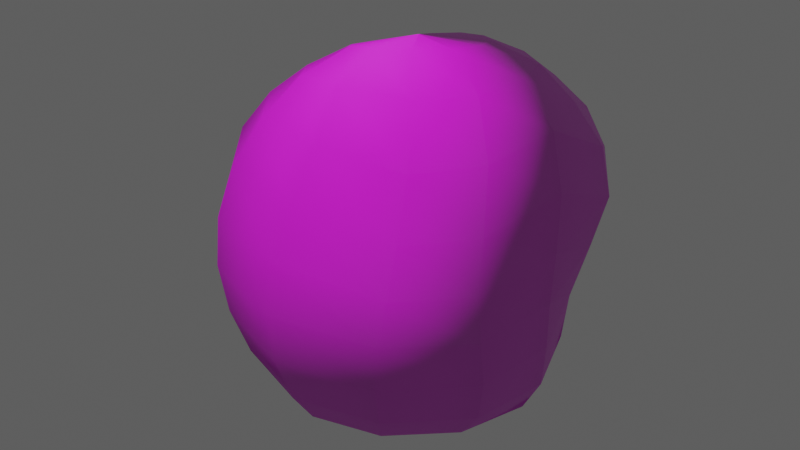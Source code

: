 # Source: asteroid.blend  (saved by Blender 3.1.7; exported with 4.5.12 LTS)
import bpy
from mathutils import Matrix  # noqa: F401  (used for matrix-valued properties, if any)

bpy.ops.wm.read_factory_settings(use_empty=True)
scene = bpy.context.scene
scene.name = 'Scene'

# ---- collections
col_collection = bpy.data.collections.new('Collection'); scene.collection.children.link(col_collection)

# ---- images (referenced by path relative to the original .blend; pixels are not part of the script)
import os
ASSET_DIR = os.environ.get("B2B_ASSET_DIR", "")  # directory of the original .blend (textures are referenced by path, not embedded)
HERE = os.path.dirname(os.path.abspath(__file__))  # packed textures are extracted next to this script under _unpacked/

def load_image(name, relpath, width, height, colorspace="sRGB"):
    """Load a texture the original file referenced (path relative to the .blend, or extracted next to this script)."""
    p = next((c for c in (os.path.join(HERE, relpath), os.path.join(ASSET_DIR, relpath)) if relpath and os.path.exists(c)), "")
    if p:
        img = bpy.data.images.load(p, check_existing=True)
        img.name = name
    else:  # same state as the original file: an image datablock whose file is absent (Cycles renders it pink)
        img = bpy.data.images.new(name, width, height)
        img.source = "FILE"
        img.filepath = "//" + (relpath or name)
    img.colorspace_settings.name = colorspace
    return img
img_color = load_image('Color', 'asteroid-color.png', 1024, 1024, 'sRGB')
img_normal = load_image('Normal', 'asteroid-normal.png', 1024, 1024, 'Non-Color')

# ---- materials (node trees are filled in below, after node groups)
mat_asteroid = bpy.data.materials.new('Asteroid')

# ---- material node trees
mat_asteroid.use_nodes = True; mat_asteroid.node_tree.nodes.clear()
_N = mat_asteroid.node_tree.nodes; _L = mat_asteroid.node_tree.links
n0 = _N.new('ShaderNodeBrightContrast'); n0.name = 'Bright/Contrast'; n0.location = (239, 150)
n0.inputs[1].default_value = -0.2
n0.inputs[2].default_value = 0.3
n1 = _N.new('ShaderNodeTexNoise'); n1.name = 'Noise Texture.001'; n1.location = (35, 136)
n1.inputs[2].default_value = 21.0
n1.inputs[3].default_value = 3.7
n1.inputs[4].default_value = 1.0
n2 = _N.new('ShaderNodeTexNoise'); n2.name = 'Noise Texture'; n2.location = (-175, -281)
n2.inputs[2].default_value = 4.0
n2.inputs[4].default_value = 1.0
n3 = _N.new('ShaderNodeTexCoord'); n3.name = 'Texture Coordinate'; n3.location = (-494, 116)
n4 = _N.new('ShaderNodeMapping'); n4.name = 'Mapping'; n4.location = (-284, 133)
n4.width = 240
n5 = _N.new('ShaderNodeOutputMaterial'); n5.name = 'Material Output'; n5.location = (1050, 299)
n6 = _N.new('ShaderNodeBump'); n6.name = 'Bump'; n6.location = (196, -223)
n6.inputs[1].default_value = 1.0
n6.inputs[2].default_value = 1.0
n7 = _N.new('ShaderNodeBsdfPrincipled'); n7.name = 'Principled BSDF'; n7.location = (458, 227)
n7.distribution = 'GGX'
n7.subsurface_method = 'RANDOM_WALK_SKIN'
n7.inputs[2].default_value = 0.8409
n7.inputs[3].default_value = 1.45
n7.inputs[27].default_value = (0.0, 0.0, 0.0, 1.0)
n7.inputs[28].default_value = 1.0
n8 = _N.new('ShaderNodeTexCoord'); n8.name = 'Texture Coordinate.001'; n8.location = (433, -512)
n9 = _N.new('ShaderNodeMapping'); n9.name = 'Mapping.001'; n9.location = (643, -495)
n9.width = 240
n10 = _N.new('ShaderNodeBsdfPrincipled'); n10.name = 'Principled BSDF.001'; n10.location = (1388, 57)
n10.distribution = 'GGX'
n10.subsurface_method = 'RANDOM_WALK_SKIN'
n10.inputs[2].default_value = 0.8
n10.inputs[3].default_value = 1.45
n10.inputs[13].default_value = 0.8409
n10.inputs[27].default_value = (0.0, 0.0, 0.0, 1.0)
n10.inputs[28].default_value = 1.0
n11 = _N.new('ShaderNodeNormalMap'); n11.name = 'Normal Map'; n11.location = (1206, -525)
n12 = _N.new('ShaderNodeTexImage'); n12.name = 'Image Texture.001'; n12.location = (1069, 26)
n12.image = img_color
n12.interpolation = 'Closest'
n13 = _N.new('ShaderNodeTexImage'); n13.name = 'Image Texture'; n13.location = (933, -510)
n13.image = img_normal
n13.interpolation = 'Closest'
n13.extension = 'EXTEND'
_L.new(n6.outputs[0], n7.inputs[5])
_L.new(n0.outputs[0], n7.inputs[0])
_L.new(n1.outputs[0], n0.inputs[0])
_L.new(n4.outputs[0], n1.inputs[0])
_L.new(n3.outputs[0], n4.inputs[0])
_L.new(n2.outputs[0], n6.inputs[3])
_L.new(n10.outputs[0], n5.inputs[0])
_L.new(n9.outputs[0], n13.inputs[0])
_L.new(n8.outputs[2], n9.inputs[0])
_L.new(n13.outputs[0], n11.inputs[1])
_L.new(n12.outputs[0], n10.inputs[0])
_L.new(n11.outputs[0], n10.inputs[5])
n5.is_active_output = True

# ---- world
world_world = bpy.data.worlds.new('World'); scene.world = world_world
world_world.use_nodes = True; world_world.node_tree.nodes.clear()
_N = world_world.node_tree.nodes; _L = world_world.node_tree.links
n0 = _N.new('ShaderNodeOutputWorld'); n0.name = 'World Output'; n0.location = (300, 300)
n1 = _N.new('ShaderNodeBackground'); n1.name = 'Background'; n1.location = (10, 300)
n1.inputs[0].default_value = (0.09084, 0.09084, 0.09084, 1.0)
_L.new(n1.outputs[0], n0.inputs[0])
n0.is_active_output = True
world_world.color = (0.05088, 0.05088, 0.05088)
world_world.use_sun_shadow = False
world_world.sun_shadow_jitter_overblur = 0.0

# ---- meshes
me_asteroid = bpy.data.meshes.new('Asteroid')
me_asteroid.from_pydata([(0.02908, 0.5164, 0.8575), (0.01481, 0.8164, 0.5187), (0.02192, 0.8984, 0.2864), (0.01219, 0.9621, 0.01515), (0.006611, 0.9573, -0.2472), (0.03255, 0.8222, -0.4271), (-0.06932, 0.4835, -0.7543), (-0.07251, 0.2512, -0.9032), (0.2003, 0.2619, 0.9723), (0.3003, 0.4477, 0.8728), (0.3802, 0.6064, 0.7297), (0.4939, 0.7271, 0.5667), (0.5673, 0.8046, 0.3513), (0.5495, 0.8192, 0.07366), (0.482, 0.7865, -0.2251), (0.411, 0.7108, -0.4675), (0.296, 0.5771, -0.6318), (0.1418, 0.3937, -0.7687), (0.03742, 0.1909, -0.8947), (0.3135, 0.1638, 0.9968), (0.5092, 0.257, 0.9073), (0.6485, 0.3372, 0.7443), (0.7734, 0.4102, 0.5348), (0.8205, 0.4277, 0.2921), (0.7793, 0.3603, 0.04043), (0.7233, 0.3075, -0.2181), (0.6866, 0.3197, -0.4697), (0.5608, 0.314, -0.6783), (0.3468, 0.2224, -0.8091), (0.1377, 0.08451, -0.8953), (0.3497, 0.03532, 1.012), (0.5973, 0.003901, 0.9269), (0.7787, -0.02952, 0.7502), (0.8579, -0.06079, 0.4968), (0.8673, -0.08468, 0.2242), (0.8658, -0.1051, -0.01757), (0.8594, -0.09711, -0.252), (0.8164, -0.0522, -0.4936), (0.6978, -0.01142, -0.6994), (0.4627, -0.02837, -0.829), (0.1927, -0.04997, -0.9001), (0.2911, -0.09043, 1.013), (0.5316, -0.2237, 0.9011), (0.6768, -0.3443, 0.6711), (0.7411, -0.4497, 0.3999), (0.7775, -0.5195, 0.1693), (0.8097, -0.5392, -0.03504), (0.8061, -0.5034, -0.2625), (0.7421, -0.4383, -0.5002), (0.5992, -0.3676, -0.6909), (0.3965, -0.2889, -0.8211), (0.1705, -0.1844, -0.9015), (0.1397, -0.1827, 1.002), (0.3128, -0.3817, 0.8724), (0.4175, -0.5426, 0.6227), (0.4708, -0.6788, 0.3635), (0.5067, -0.786, 0.1651), (0.5096, -0.8483, -0.02583), (0.483, -0.8365, -0.2588), (0.4322, -0.7509, -0.4989), (0.3363, -0.6308, -0.6859), (0.2081, -0.4777, -0.8144), (0.07662, -0.2816, -0.9004), (-0.05859, -0.215, 0.9775), (-0.01869, -0.4725, 0.8804), (0.02756, -0.6739, 0.6887), (0.01921, -0.8351, 0.4684), (0.01074, -0.9493, 0.2421), (0.009876, -0.9982, 0.005591), (0.01689, -0.9643, -0.2471), (0.01232, -0.8649, -0.4913), (-0.01112, -0.721, -0.6895), (-0.03622, -0.5388, -0.8214), (-0.04539, -0.3102, -0.9088), (-0.2293, -0.1693, 0.9406), (-0.3106, -0.4051, 0.8454), (-0.3544, -0.6078, 0.6992), (-0.4124, -0.747, 0.498), (-0.4436, -0.8312, 0.2662), (-0.4416, -0.8596, 0.03102), (-0.418, -0.8301, -0.2139), (-0.3863, -0.7454, -0.4676), (-0.3429, -0.6161, -0.6913), (-0.2674, -0.4553, -0.843), (-0.1598, -0.2616, -0.9259), (-0.01455, 0.06146, 0.9839), (-0.3139, -0.06314, 0.9054), (-0.4664, -0.2069, 0.8089), (-0.5813, -0.3407, 0.6888), (-0.6819, -0.4378, 0.5171), (-0.7432, -0.4818, 0.2716), (-0.7903, -0.4934, 0.006809), (-0.7999, -0.4782, -0.2494), (-0.7336, -0.4296, -0.4954), (-0.5977, -0.3362, -0.7187), (-0.4269, -0.2315, -0.8702), (-0.2407, -0.1374, -0.9428), (-0.3143, 0.07669, 0.8863), (-0.4912, 0.05796, 0.7945), (-0.6706, 0.002081, 0.7022), (-0.8322, -0.03479, 0.5477), (-0.9398, -0.03086, 0.3094), (-0.9875, -0.01246, 0.02536), (-0.962, 0.01688, -0.2449), (-0.8647, 0.06697, -0.4965), (-0.7014, 0.104, -0.716), (-0.4913, 0.09386, -0.8771), (-0.2713, 0.02549, -0.9499), (-0.2462, 0.2068, 0.8895), (-0.4208, 0.3073, 0.8047), (-0.5946, 0.3743, 0.7063), (-0.7425, 0.4133, 0.5402), (-0.835, 0.4535, 0.3021), (-0.8273, 0.5096, 0.06227), (-0.7701, 0.5624, -0.1682), (-0.705, 0.5586, -0.4145), (-0.6245, 0.5062, -0.6686), (-0.4532, 0.3724, -0.8497), (-0.245, 0.1678, -0.9439), (-0.1205, 0.2859, 0.9131), (-0.2417, 0.4679, 0.8288), (-0.354, 0.5904, 0.7074), (-0.4309, 0.6713, 0.5396), (-0.4793, 0.7394, 0.319), (-0.4911, 0.7771, 0.04238), (-0.42, 0.7738, -0.2017), (-0.3488, 0.7274, -0.3982), (-0.316, 0.631, -0.5986), (-0.2781, 0.4906, -0.8013), (-0.1732, 0.2474, -0.9261), (-0.04514, -0.03922, -0.9488), (0.04068, 0.3041, 0.9442), (0.004764, 0.6998, 0.7101), (-0.001804, 0.6512, -0.5796)], [], [(3, 2, 12, 13), (132, 0, 9, 10), (6, 133, 16, 17), (4, 3, 13, 14), (1, 132, 10, 11), (7, 6, 17, 18), (131, 85, 8), (5, 4, 14, 15), (2, 1, 11, 12), (130, 7, 18), (0, 131, 8, 9), (133, 5, 15, 16), (11, 10, 21, 22), (18, 17, 28, 29), (8, 85, 19), (15, 14, 25, 26), (12, 11, 22, 23), (130, 18, 29), (9, 8, 19, 20), (16, 15, 26, 27), (13, 12, 23, 24), (10, 9, 20, 21), (17, 16, 27, 28), (14, 13, 24, 25), (21, 20, 31, 32), (28, 27, 38, 39), (25, 24, 35, 36), (22, 21, 32, 33), (29, 28, 39, 40), (19, 85, 30), (26, 25, 36, 37), (23, 22, 33, 34), (130, 29, 40), (20, 19, 30, 31), (27, 26, 37, 38), (24, 23, 34, 35), (34, 33, 44, 45), (130, 40, 51), (31, 30, 41, 42), (38, 37, 48, 49), (35, 34, 45, 46), (32, 31, 42, 43), (39, 38, 49, 50), (36, 35, 46, 47), (33, 32, 43, 44), (40, 39, 50, 51), (30, 85, 41), (37, 36, 47, 48), (44, 43, 54, 55), (51, 50, 61, 62), (41, 85, 52), (48, 47, 58, 59), (45, 44, 55, 56), (130, 51, 62), (42, 41, 52, 53), (49, 48, 59, 60), (46, 45, 56, 57), (43, 42, 53, 54), (50, 49, 60, 61), (47, 46, 57, 58), (57, 56, 67, 68), (54, 53, 64, 65), (61, 60, 71, 72), (58, 57, 68, 69), (55, 54, 65, 66), (62, 61, 72, 73), (52, 85, 63), (59, 58, 69, 70), (56, 55, 66, 67), (130, 62, 73), (53, 52, 63, 64), (60, 59, 70, 71), (67, 66, 77, 78), (130, 73, 84), (64, 63, 74, 75), (71, 70, 81, 82), (68, 67, 78, 79), (65, 64, 75, 76), (72, 71, 82, 83), (69, 68, 79, 80), (66, 65, 76, 77), (73, 72, 83, 84), (63, 85, 74), (70, 69, 80, 81), (80, 79, 91, 92), (77, 76, 88, 89), (84, 83, 95, 96), (74, 85, 86), (81, 80, 92, 93), (78, 77, 89, 90), (130, 84, 96), (75, 74, 86, 87), (82, 81, 93, 94), (79, 78, 90, 91), (76, 75, 87, 88), (83, 82, 94, 95), (91, 90, 101, 102), (88, 87, 98, 99), (95, 94, 105, 106), (92, 91, 102, 103), (89, 88, 99, 100), (96, 95, 106, 107), (86, 85, 97), (93, 92, 103, 104), (90, 89, 100, 101), (130, 96, 107), (87, 86, 97, 98), (94, 93, 104, 105), (104, 103, 114, 115), (101, 100, 111, 112), (130, 107, 118), (98, 97, 108, 109), (105, 104, 115, 116), (102, 101, 112, 113), (99, 98, 109, 110), (106, 105, 116, 117), (103, 102, 113, 114), (100, 99, 110, 111), (107, 106, 117, 118), (97, 85, 108), (114, 113, 124, 125), (111, 110, 121, 122), (118, 117, 128, 129), (108, 85, 119), (115, 114, 125, 126), (112, 111, 122, 123), (130, 118, 129), (109, 108, 119, 120), (116, 115, 126, 127), (113, 112, 123, 124), (110, 109, 120, 121), (117, 116, 127, 128), (127, 126, 5, 133), (124, 123, 2, 3), (121, 120, 0, 132), (128, 127, 133, 6), (125, 124, 3, 4), (122, 121, 132, 1), (129, 128, 6, 7), (119, 85, 131), (126, 125, 4, 5), (123, 122, 1, 2), (130, 129, 7), (120, 119, 131, 0)])
me_asteroid.polygons.foreach_set('use_smooth', [True] * 144)
_uv = me_asteroid.uv_layers.new(name='UVMap')
_uv.uv.foreach_set('vector', [0.75, 0.5, 0.75, 0.5833, 0.6667, 0.5833, 0.6667, 0.5, 0.75, 0.75, 0.75, 0.8333, 0.6667, 0.8333, 0.6667, 0.75, 0.75, 0.1667, 0.75, 0.25, 0.6667, 0.25, 0.6667, 0.1667, 0.75, 0.4167, 0.75, 0.5, 0.6667, 0.5, 0.6667, 0.4167, 0.75, 0.6667, 0.75, 0.75, 0.6667, 0.75, 0.6667, 0.6667, 0.75, 0.08333, 0.75, 0.1667, 0.6667, 0.1667, 0.6667, 0.08333, 0.75, 0.9167, 0.7083, 1.0, 0.6667, 0.9167, 0.75, 0.3333, 0.75, 0.4167, 0.6667, 0.4167, 0.6667, 0.3333, 0.75, 0.5833, 0.75, 0.6667, 0.6667, 0.6667, 0.6667, 0.5833, 0.7083, 0.0, 0.75, 0.08333, 0.6667, 0.08333, 0.75, 0.8333, 0.75, 0.9167, 0.6667, 0.9167, 0.6667, 0.8333, 0.75, 0.25, 0.75, 0.3333, 0.6667, 0.3333, 0.6667, 0.25, 0.6667, 0.6667, 0.6667, 0.75, 0.5833, 0.75, 0.5833, 0.6667, 0.6667, 0.08333, 0.6667, 0.1667, 0.5833, 0.1667, 0.5833, 0.08333, 0.6667, 0.9167, 0.625, 1.0, 0.5833, 0.9167, 0.6667, 0.3333, 0.6667, 0.4167, 0.5833, 0.4167, 0.5833, 0.3333, 0.6667, 0.5833, 0.6667, 0.6667, 0.5833, 0.6667, 0.5833, 0.5833, 0.625, 0.0, 0.6667, 0.08333, 0.5833, 0.08333, 0.6667, 0.8333, 0.6667, 0.9167, 0.5833, 0.9167, 0.5833, 0.8333, 0.6667, 0.25, 0.6667, 0.3333, 0.5833, 0.3333, 0.5833, 0.25, 0.6667, 0.5, 0.6667, 0.5833, 0.5833, 0.5833, 0.5833, 0.5, 0.6667, 0.75, 0.6667, 0.8333, 0.5833, 0.8333, 0.5833, 0.75, 0.6667, 0.1667, 0.6667, 0.25, 0.5833, 0.25, 0.5833, 0.1667, 0.6667, 0.4167, 0.6667, 0.5, 0.5833, 0.5, 0.5833, 0.4167, 0.5833, 0.75, 0.5833, 0.8333, 0.5, 0.8333, 0.5, 0.75, 0.5833, 0.1667, 0.5833, 0.25, 0.5, 0.25, 0.5, 0.1667, 0.5833, 0.4167, 0.5833, 0.5, 0.5, 0.5, 0.5, 0.4167, 0.5833, 0.6667, 0.5833, 0.75, 0.5, 0.75, 0.5, 0.6667, 0.5833, 0.08333, 0.5833, 0.1667, 0.5, 0.1667, 0.5, 0.08333, 0.5833, 0.9167, 0.5417, 1.0, 0.5, 0.9167, 0.5833, 0.3333, 0.5833, 0.4167, 0.5, 0.4167, 0.5, 0.3333, 0.5833, 0.5833, 0.5833, 0.6667, 0.5, 0.6667, 0.5, 0.5833, 0.5417, 0.0, 0.5833, 0.08333, 0.5, 0.08333, 0.5833, 0.8333, 0.5833, 0.9167, 0.5, 0.9167, 0.5, 0.8333, 0.5833, 0.25, 0.5833, 0.3333, 0.5, 0.3333, 0.5, 0.25, 0.5833, 0.5, 0.5833, 0.5833, 0.5, 0.5833, 0.5, 0.5, 0.5, 0.5833, 0.5, 0.6667, 0.4167, 0.6667, 0.4167, 0.5833, 0.4583, 0.0, 0.5, 0.08333, 0.4167, 0.08333, 0.5, 0.8333, 0.5, 0.9167, 0.4167, 0.9167, 0.4167, 0.8333, 0.5, 0.25, 0.5, 0.3333, 0.4167, 0.3333, 0.4167, 0.25, 0.5, 0.5, 0.5, 0.5833, 0.4167, 0.5833, 0.4167, 0.5, 0.5, 0.75, 0.5, 0.8333, 0.4167, 0.8333, 0.4167, 0.75, 0.5, 0.1667, 0.5, 0.25, 0.4167, 0.25, 0.4167, 0.1667, 0.5, 0.4167, 0.5, 0.5, 0.4167, 0.5, 0.4167, 0.4167, 0.5, 0.6667, 0.5, 0.75, 0.4167, 0.75, 0.4167, 0.6667, 0.5, 0.08333, 0.5, 0.1667, 0.4167, 0.1667, 0.4167, 0.08333, 0.5, 0.9167, 0.4583, 1.0, 0.4167, 0.9167, 0.5, 0.3333, 0.5, 0.4167, 0.4167, 0.4167, 0.4167, 0.3333, 0.4167, 0.6667, 0.4167, 0.75, 0.3333, 0.75, 0.3333, 0.6667, 0.4167, 0.08333, 0.4167, 0.1667, 0.3333, 0.1667, 0.3333, 0.08333, 0.4167, 0.9167, 0.375, 1.0, 0.3333, 0.9167, 0.4167, 0.3333, 0.4167, 0.4167, 0.3333, 0.4167, 0.3333, 0.3333, 0.4167, 0.5833, 0.4167, 0.6667, 0.3333, 0.6667, 0.3333, 0.5833, 0.375, 0.0, 0.4167, 0.08333, 0.3333, 0.08333, 0.4167, 0.8333, 0.4167, 0.9167, 0.3333, 0.9167, 0.3333, 0.8333, 0.4167, 0.25, 0.4167, 0.3333, 0.3333, 0.3333, 0.3333, 0.25, 0.4167, 0.5, 0.4167, 0.5833, 0.3333, 0.5833, 0.3333, 0.5, 0.4167, 0.75, 0.4167, 0.8333, 0.3333, 0.8333, 0.3333, 0.75, 0.4167, 0.1667, 0.4167, 0.25, 0.3333, 0.25, 0.3333, 0.1667, 0.4167, 0.4167, 0.4167, 0.5, 0.3333, 0.5, 0.3333, 0.4167, 0.3333, 0.5, 0.3333, 0.5833, 0.25, 0.5833, 0.25, 0.5, 0.3333, 0.75, 0.3333, 0.8333, 0.25, 0.8333, 0.25, 0.75, 0.3333, 0.1667, 0.3333, 0.25, 0.25, 0.25, 0.25, 0.1667, 0.3333, 0.4167, 0.3333, 0.5, 0.25, 0.5, 0.25, 0.4167, 0.3333, 0.6667, 0.3333, 0.75, 0.25, 0.75, 0.25, 0.6667, 0.3333, 0.08333, 0.3333, 0.1667, 0.25, 0.1667, 0.25, 0.08333, 0.3333, 0.9167, 0.2917, 1.0, 0.25, 0.9167, 0.3333, 0.3333, 0.3333, 0.4167, 0.25, 0.4167, 0.25, 0.3333, 0.3333, 0.5833, 0.3333, 0.6667, 0.25, 0.6667, 0.25, 0.5833, 0.2917, 0.0, 0.3333, 0.08333, 0.25, 0.08333, 0.3333, 0.8333, 0.3333, 0.9167, 0.25, 0.9167, 0.25, 0.8333, 0.3333, 0.25, 0.3333, 0.3333, 0.25, 0.3333, 0.25, 0.25, 0.25, 0.5833, 0.25, 0.6667, 0.1667, 0.6667, 0.1667, 0.5833, 0.2083, 0.0, 0.25, 0.08333, 0.1667, 0.08333, 0.25, 0.8333, 0.25, 0.9167, 0.1667, 0.9167, 0.1667, 0.8333, 0.25, 0.25, 0.25, 0.3333, 0.1667, 0.3333, 0.1667, 0.25, 0.25, 0.5, 0.25, 0.5833, 0.1667, 0.5833, 0.1667, 0.5, 0.25, 0.75, 0.25, 0.8333, 0.1667, 0.8333, 0.1667, 0.75, 0.25, 0.1667, 0.25, 0.25, 0.1667, 0.25, 0.1667, 0.1667, 0.25, 0.4167, 0.25, 0.5, 0.1667, 0.5, 0.1667, 0.4167, 0.25, 0.6667, 0.25, 0.75, 0.1667, 0.75, 0.1667, 0.6667, 0.25, 0.08333, 0.25, 0.1667, 0.1667, 0.1667, 0.1667, 0.08333, 0.25, 0.9167, 0.2083, 1.0, 0.1667, 0.9167, 0.25, 0.3333, 0.25, 0.4167, 0.1667, 0.4167, 0.1667, 0.3333, 0.1667, 0.4167, 0.1667, 0.5, 0.08333, 0.5, 0.08333, 0.4167, 0.1667, 0.6667, 0.1667, 0.75, 0.08333, 0.75, 0.08333, 0.6667, 0.1667, 0.08333, 0.1667, 0.1667, 0.08333, 0.1667, 0.08333, 0.08333, 0.1667, 0.9167, 0.125, 1.0, 0.08333, 0.9167, 0.1667, 0.3333, 0.1667, 0.4167, 0.08333, 0.4167, 0.08333, 0.3333, 0.1667, 0.5833, 0.1667, 0.6667, 0.08333, 0.6667, 0.08333, 0.5833, 0.125, 0.0, 0.1667, 0.08333, 0.08333, 0.08333, 0.1667, 0.8333, 0.1667, 0.9167, 0.08333, 0.9167, 0.08333, 0.8333, 0.1667, 0.25, 0.1667, 0.3333, 0.08333, 0.3333, 0.08333, 0.25, 0.1667, 0.5, 0.1667, 0.5833, 0.08333, 0.5833, 0.08333, 0.5, 0.1667, 0.75, 0.1667, 0.8333, 0.08333, 0.8333, 0.08333, 0.75, 0.1667, 0.1667, 0.1667, 0.25, 0.08333, 0.25, 0.08333, 0.1667, 0.08333, 0.5, 0.08333, 0.5833, 2.98e-08, 0.5833, 2.98e-08, 0.5, 0.08333, 0.75, 0.08333, 0.8333, 2.98e-08, 0.8333, 0.0, 0.75, 0.08333, 0.1667, 0.08333, 0.25, 0.0, 0.25, 2.98e-08, 0.1667, 0.08333, 0.4167, 0.08333, 0.5, 2.98e-08, 0.5, 2.98e-08, 0.4167, 0.08333, 0.6667, 0.08333, 0.75, 0.0, 0.75, 2.98e-08, 0.6667, 0.08333, 0.08333, 0.08333, 0.1667, 2.98e-08, 0.1667, 8.941e-08, 0.08333, 0.08333, 0.9167, 0.04167, 1.0, 8.941e-08, 0.9167, 0.08333, 0.3333, 0.08333, 0.4167, 2.98e-08, 0.4167, 2.98e-08, 0.3333, 0.08333, 0.5833, 0.08333, 0.6667, 2.98e-08, 0.6667, 2.98e-08, 0.5833, 0.04167, 0.0, 0.08333, 0.08333, 8.941e-08, 0.08333, 0.08333, 0.8333, 0.08333, 0.9167, 8.941e-08, 0.9167, 2.98e-08, 0.8333, 0.08333, 0.25, 0.08333, 0.3333, 2.98e-08, 0.3333, 0.0, 0.25, 1.0, 0.3333, 1.0, 0.4167, 0.9167, 0.4167, 0.9167, 0.3333, 1.0, 0.5833, 1.0, 0.6667, 0.9167, 0.6667, 0.9167, 0.5833, 0.9583, 0.0, 1.0, 0.08333, 0.9167, 0.08333, 1.0, 0.8333, 1.0, 0.9167, 0.9167, 0.9167, 0.9167, 0.8333, 1.0, 0.25, 1.0, 0.3333, 0.9167, 0.3333, 0.9167, 0.25, 1.0, 0.5, 1.0, 0.5833, 0.9167, 0.5833, 0.9167, 0.5, 1.0, 0.75, 1.0, 0.8333, 0.9167, 0.8333, 0.9167, 0.75, 1.0, 0.1667, 1.0, 0.25, 0.9167, 0.25, 0.9167, 0.1667, 1.0, 0.4167, 1.0, 0.5, 0.9167, 0.5, 0.9167, 0.4167, 1.0, 0.6667, 1.0, 0.75, 0.9167, 0.75, 0.9167, 0.6667, 1.0, 0.08333, 1.0, 0.1667, 0.9167, 0.1667, 0.9167, 0.08333, 1.0, 0.9167, 0.9583, 1.0, 0.9167, 0.9167, 0.9167, 0.4167, 0.9167, 0.5, 0.8333, 0.5, 0.8333, 0.4167, 0.9167, 0.6667, 0.9167, 0.75, 0.8333, 0.75, 0.8333, 0.6667, 0.9167, 0.08333, 0.9167, 0.1667, 0.8333, 0.1667, 0.8333, 0.08333, 0.9167, 0.9167, 0.875, 1.0, 0.8333, 0.9167, 0.9167, 0.3333, 0.9167, 0.4167, 0.8333, 0.4167, 0.8333, 0.3333, 0.9167, 0.5833, 0.9167, 0.6667, 0.8333, 0.6667, 0.8333, 0.5833, 0.875, 0.0, 0.9167, 0.08333, 0.8333, 0.08333, 0.9167, 0.8333, 0.9167, 0.9167, 0.8333, 0.9167, 0.8333, 0.8333, 0.9167, 0.25, 0.9167, 0.3333, 0.8333, 0.3333, 0.8333, 0.25, 0.9167, 0.5, 0.9167, 0.5833, 0.8333, 0.5833, 0.8333, 0.5, 0.9167, 0.75, 0.9167, 0.8333, 0.8333, 0.8333, 0.8333, 0.75, 0.9167, 0.1667, 0.9167, 0.25, 0.8333, 0.25, 0.8333, 0.1667, 0.8333, 0.25, 0.8333, 0.3333, 0.75, 0.3333, 0.75, 0.25, 0.8333, 0.5, 0.8333, 0.5833, 0.75, 0.5833, 0.75, 0.5, 0.8333, 0.75, 0.8333, 0.8333, 0.75, 0.8333, 0.75, 0.75, 0.8333, 0.1667, 0.8333, 0.25, 0.75, 0.25, 0.75, 0.1667, 0.8333, 0.4167, 0.8333, 0.5, 0.75, 0.5, 0.75, 0.4167, 0.8333, 0.6667, 0.8333, 0.75, 0.75, 0.75, 0.75, 0.6667, 0.8333, 0.08333, 0.8333, 0.1667, 0.75, 0.1667, 0.75, 0.08333, 0.8333, 0.9167, 0.7917, 1.0, 0.75, 0.9167, 0.8333, 0.3333, 0.8333, 0.4167, 0.75, 0.4167, 0.75, 0.3333, 0.8333, 0.5833, 0.8333, 0.6667, 0.75, 0.6667, 0.75, 0.5833, 0.7917, 0.0, 0.8333, 0.08333, 0.75, 0.08333, 0.8333, 0.8333, 0.8333, 0.9167, 0.75, 0.9167, 0.75, 0.8333])
me_asteroid.materials.append(mat_asteroid)
me_asteroid.use_remesh_fix_poles = True
me_asteroid.use_remesh_preserve_attributes = False
me_asteroid.update()

# ---- objects
ob_asteroid = bpy.data.objects.new('Asteroid', me_asteroid)

# ---- transforms, parenting, visibility, modifiers, constraints
ob_asteroid.location = (0.0, 0.0, 0.0)

# ---- collection membership
col_collection.objects.link(ob_asteroid)

# ---- scene / render settings (as saved in the file)
scene.frame_start = 1; scene.frame_end = 250; scene.frame_set(2)
scene.render.engine = 'CYCLES'
scene.cycles.sampling_pattern = 'TABULATED_SOBOL'
scene.cycles.use_light_tree = False
scene.cycles.bake_type = 'NORMAL'
scene.view_settings.view_transform = 'Filmic'
bpy.context.view_layer.update()

# ---- added for rendering (the .blend has no active camera and no usable light): camera, sun
cam_auto = bpy.data.cameras.new('AutoCamera')
cam_auto.lens = 50.0
cam_auto.sensor_width = 36.0
cam_auto.clip_end = 1000.0
ob_auto_camera = bpy.data.objects.new('AutoCamera', cam_auto)
scene.collection.objects.link(ob_auto_camera)
ob_auto_camera.location = (3.02763, -3.72331, 2.50185)
ob_auto_camera.rotation_euler = (1.09748, -7.21219e-08, 0.694738)
scene.camera = ob_auto_camera
light_auto_sun = bpy.data.lights.new('AutoSun', 'SUN')
light_auto_sun.energy = 3.0
light_auto_sun.angle = 0.0523599
ob_auto_sun = bpy.data.objects.new('AutoSun', light_auto_sun)
scene.collection.objects.link(ob_auto_sun)
ob_auto_sun.rotation_euler = (0.872665, 0.174533, 0.523599)
bpy.context.view_layer.update()
